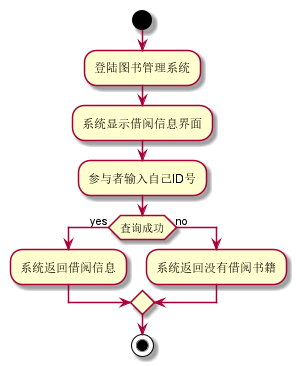

The diagram above was rendered by PlantUML. Its source (embedded in the PNG):
@startuml
start
:登陆图书管理系统;
:系统显示借阅信息界面;
:参与者输入自己ID号;
if (查询成功) then (yes)
  :系统返回借阅信息;
else (no)
  :系统返回没有借阅书籍;
endif
stop
@enduml